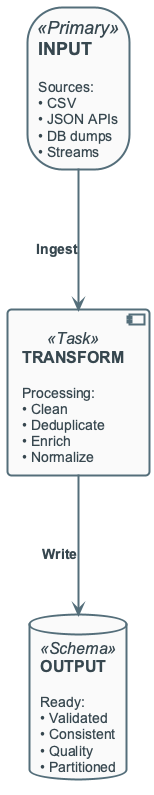

The diagram above was rendered by PlantUML. Its source (embedded in the PNG):
@startuml
!include ../_template_styles.puml
' Data Pipeline — Input → Transform → Output
left to right direction

storage "**INPUT**\n\n<size:14>Sources:</size>\n<size:14>• CSV</size>\n<size:14>• JSON APIs</size>\n<size:14>• DB dumps</size>\n<size:14>• Streams</size>" as I <<Primary>>

component "**TRANSFORM**\n\n<size:14>Processing:</size>\n<size:14>• Clean</size>\n<size:14>• Deduplicate</size>\n<size:14>• Enrich</size>\n<size:14>• Normalize</size>" as T <<Task>>

database "**OUTPUT**\n\n<size:14>Ready:</size>\n<size:14>• Validated</size>\n<size:14>• Consistent</size>\n<size:14>• Quality</size>\n<size:14>• Partitioned</size>" as O <<Schema>>

I -> T : **Ingest**
T -> O : **Write**

@enduml